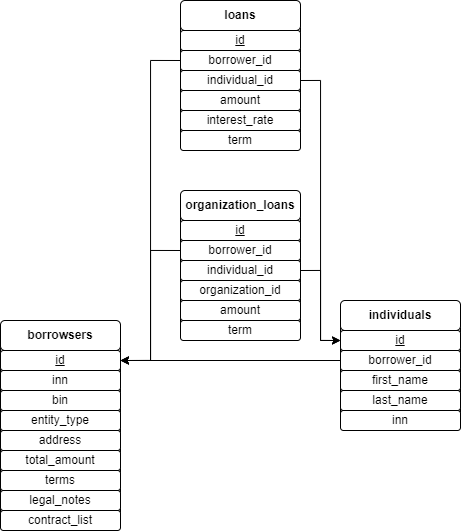

The diagram above was exported from draw.io. Its source (the exported page's mxGraphModel, read from the mxfile embedded in the PNG):
<mxGraphModel dx="1105" dy="1447" grid="1" gridSize="10" guides="1" tooltips="1" connect="1" arrows="1" fold="1" page="1" pageScale="1" pageWidth="1100" pageHeight="850" background="none" math="0" shadow="0">
  <root>
    <mxCell id="0" />
    <mxCell id="1" parent="0" />
    <mxCell id="q8_SJSqFV7yLK0rG1PPz-13" value="" style="group" parent="1" vertex="1" connectable="0">
      <mxGeometry x="190" y="200" width="120" height="210" as="geometry" />
    </mxCell>
    <mxCell id="q8_SJSqFV7yLK0rG1PPz-1" value="" style="rounded=1;whiteSpace=wrap;html=1;align=center;" parent="q8_SJSqFV7yLK0rG1PPz-13" vertex="1">
      <mxGeometry width="120" height="210" as="geometry" />
    </mxCell>
    <mxCell id="q8_SJSqFV7yLK0rG1PPz-2" value="&lt;b&gt;borrowsers&lt;/b&gt;" style="rounded=1;whiteSpace=wrap;html=1;" parent="q8_SJSqFV7yLK0rG1PPz-13" vertex="1">
      <mxGeometry width="120" height="30" as="geometry" />
    </mxCell>
    <mxCell id="q8_SJSqFV7yLK0rG1PPz-3" value="id" style="rounded=1;whiteSpace=wrap;html=1;strokeColor=default;fontStyle=4" parent="q8_SJSqFV7yLK0rG1PPz-13" vertex="1">
      <mxGeometry y="30" width="120" height="20" as="geometry" />
    </mxCell>
    <mxCell id="q8_SJSqFV7yLK0rG1PPz-4" value="inn" style="rounded=1;whiteSpace=wrap;html=1;strokeColor=default;" parent="q8_SJSqFV7yLK0rG1PPz-13" vertex="1">
      <mxGeometry y="50" width="120" height="20" as="geometry" />
    </mxCell>
    <mxCell id="q8_SJSqFV7yLK0rG1PPz-5" value="bin" style="rounded=1;whiteSpace=wrap;html=1;strokeColor=default;" parent="q8_SJSqFV7yLK0rG1PPz-13" vertex="1">
      <mxGeometry y="70" width="120" height="20" as="geometry" />
    </mxCell>
    <mxCell id="q8_SJSqFV7yLK0rG1PPz-7" value="entity_type" style="rounded=1;whiteSpace=wrap;html=1;strokeColor=default;" parent="q8_SJSqFV7yLK0rG1PPz-13" vertex="1">
      <mxGeometry y="90" width="120" height="20" as="geometry" />
    </mxCell>
    <mxCell id="q8_SJSqFV7yLK0rG1PPz-8" value="address" style="rounded=1;whiteSpace=wrap;html=1;strokeColor=default;" parent="q8_SJSqFV7yLK0rG1PPz-13" vertex="1">
      <mxGeometry y="110" width="120" height="20" as="geometry" />
    </mxCell>
    <mxCell id="q8_SJSqFV7yLK0rG1PPz-9" value="total_amount" style="rounded=1;whiteSpace=wrap;html=1;strokeColor=default;" parent="q8_SJSqFV7yLK0rG1PPz-13" vertex="1">
      <mxGeometry y="130" width="120" height="20" as="geometry" />
    </mxCell>
    <mxCell id="q8_SJSqFV7yLK0rG1PPz-10" value="terms" style="rounded=1;whiteSpace=wrap;html=1;strokeColor=default;" parent="q8_SJSqFV7yLK0rG1PPz-13" vertex="1">
      <mxGeometry y="150" width="120" height="20" as="geometry" />
    </mxCell>
    <mxCell id="q8_SJSqFV7yLK0rG1PPz-11" value="legal_notes" style="rounded=1;whiteSpace=wrap;html=1;strokeColor=default;" parent="q8_SJSqFV7yLK0rG1PPz-13" vertex="1">
      <mxGeometry y="170" width="120" height="20" as="geometry" />
    </mxCell>
    <mxCell id="q8_SJSqFV7yLK0rG1PPz-12" value="contract_list" style="rounded=1;whiteSpace=wrap;html=1;strokeColor=default;" parent="q8_SJSqFV7yLK0rG1PPz-13" vertex="1">
      <mxGeometry y="190" width="120" height="20" as="geometry" />
    </mxCell>
    <mxCell id="q8_SJSqFV7yLK0rG1PPz-50" value="" style="group" parent="1" vertex="1" connectable="0">
      <mxGeometry x="370" y="-120" width="120" height="150" as="geometry" />
    </mxCell>
    <mxCell id="q8_SJSqFV7yLK0rG1PPz-15" value="" style="rounded=1;whiteSpace=wrap;html=1;align=center;" parent="q8_SJSqFV7yLK0rG1PPz-50" vertex="1">
      <mxGeometry width="120" height="150" as="geometry" />
    </mxCell>
    <mxCell id="q8_SJSqFV7yLK0rG1PPz-16" value="&lt;b&gt;loans&lt;/b&gt;" style="rounded=1;whiteSpace=wrap;html=1;" parent="q8_SJSqFV7yLK0rG1PPz-50" vertex="1">
      <mxGeometry width="120" height="30" as="geometry" />
    </mxCell>
    <mxCell id="q8_SJSqFV7yLK0rG1PPz-17" value="id" style="rounded=1;whiteSpace=wrap;html=1;strokeColor=default;fontStyle=4" parent="q8_SJSqFV7yLK0rG1PPz-50" vertex="1">
      <mxGeometry y="30" width="120" height="20" as="geometry" />
    </mxCell>
    <mxCell id="q8_SJSqFV7yLK0rG1PPz-18" value="borrower_id" style="rounded=1;whiteSpace=wrap;html=1;strokeColor=default;" parent="q8_SJSqFV7yLK0rG1PPz-50" vertex="1">
      <mxGeometry y="50" width="120" height="20" as="geometry" />
    </mxCell>
    <mxCell id="q8_SJSqFV7yLK0rG1PPz-19" value="individual_id" style="rounded=1;whiteSpace=wrap;html=1;strokeColor=default;" parent="q8_SJSqFV7yLK0rG1PPz-50" vertex="1">
      <mxGeometry y="70" width="120" height="20" as="geometry" />
    </mxCell>
    <mxCell id="q8_SJSqFV7yLK0rG1PPz-20" value="amount" style="rounded=1;whiteSpace=wrap;html=1;strokeColor=default;" parent="q8_SJSqFV7yLK0rG1PPz-50" vertex="1">
      <mxGeometry y="90" width="120" height="20" as="geometry" />
    </mxCell>
    <mxCell id="q8_SJSqFV7yLK0rG1PPz-21" value="interest_rate" style="rounded=1;whiteSpace=wrap;html=1;strokeColor=default;" parent="q8_SJSqFV7yLK0rG1PPz-50" vertex="1">
      <mxGeometry y="110" width="120" height="20" as="geometry" />
    </mxCell>
    <mxCell id="q8_SJSqFV7yLK0rG1PPz-22" value="term" style="rounded=1;whiteSpace=wrap;html=1;strokeColor=default;" parent="q8_SJSqFV7yLK0rG1PPz-50" vertex="1">
      <mxGeometry y="130" width="120" height="20" as="geometry" />
    </mxCell>
    <mxCell id="q8_SJSqFV7yLK0rG1PPz-51" value="" style="group" parent="1" vertex="1" connectable="0">
      <mxGeometry x="530" y="180" width="120" height="130" as="geometry" />
    </mxCell>
    <mxCell id="q8_SJSqFV7yLK0rG1PPz-27" value="" style="rounded=1;whiteSpace=wrap;html=1;align=center;container=0;" parent="q8_SJSqFV7yLK0rG1PPz-51" vertex="1">
      <mxGeometry width="120" height="130" as="geometry" />
    </mxCell>
    <mxCell id="q8_SJSqFV7yLK0rG1PPz-28" value="&lt;b&gt;individuals&lt;/b&gt;" style="rounded=1;whiteSpace=wrap;html=1;container=0;" parent="q8_SJSqFV7yLK0rG1PPz-51" vertex="1">
      <mxGeometry width="120" height="30" as="geometry" />
    </mxCell>
    <mxCell id="q8_SJSqFV7yLK0rG1PPz-29" value="id" style="rounded=1;whiteSpace=wrap;html=1;strokeColor=default;container=0;fontStyle=4" parent="q8_SJSqFV7yLK0rG1PPz-51" vertex="1">
      <mxGeometry y="30" width="120" height="20" as="geometry" />
    </mxCell>
    <mxCell id="q8_SJSqFV7yLK0rG1PPz-30" value="borrower_id" style="rounded=1;whiteSpace=wrap;html=1;strokeColor=default;container=0;" parent="q8_SJSqFV7yLK0rG1PPz-51" vertex="1">
      <mxGeometry y="50" width="120" height="20" as="geometry" />
    </mxCell>
    <mxCell id="q8_SJSqFV7yLK0rG1PPz-31" value="first_name" style="rounded=1;whiteSpace=wrap;html=1;strokeColor=default;container=0;" parent="q8_SJSqFV7yLK0rG1PPz-51" vertex="1">
      <mxGeometry y="70" width="120" height="20" as="geometry" />
    </mxCell>
    <mxCell id="q8_SJSqFV7yLK0rG1PPz-32" value="last_name" style="rounded=1;whiteSpace=wrap;html=1;strokeColor=default;container=0;" parent="q8_SJSqFV7yLK0rG1PPz-51" vertex="1">
      <mxGeometry y="90" width="120" height="20" as="geometry" />
    </mxCell>
    <mxCell id="q8_SJSqFV7yLK0rG1PPz-33" value="inn" style="rounded=1;whiteSpace=wrap;html=1;strokeColor=default;container=0;" parent="q8_SJSqFV7yLK0rG1PPz-51" vertex="1">
      <mxGeometry y="110" width="120" height="20" as="geometry" />
    </mxCell>
    <mxCell id="q8_SJSqFV7yLK0rG1PPz-52" value="" style="group;fontStyle=4" parent="1" vertex="1" connectable="0">
      <mxGeometry x="370" y="70" width="120" height="150" as="geometry" />
    </mxCell>
    <mxCell id="q8_SJSqFV7yLK0rG1PPz-39" value="" style="rounded=1;whiteSpace=wrap;html=1;align=center;container=0;" parent="q8_SJSqFV7yLK0rG1PPz-52" vertex="1">
      <mxGeometry width="120" height="150" as="geometry" />
    </mxCell>
    <mxCell id="q8_SJSqFV7yLK0rG1PPz-40" value="&lt;b&gt;organization_loans&lt;/b&gt;" style="rounded=1;whiteSpace=wrap;html=1;container=0;" parent="q8_SJSqFV7yLK0rG1PPz-52" vertex="1">
      <mxGeometry width="120" height="30" as="geometry" />
    </mxCell>
    <mxCell id="q8_SJSqFV7yLK0rG1PPz-41" value="id" style="rounded=1;whiteSpace=wrap;html=1;strokeColor=default;container=0;fontStyle=4" parent="q8_SJSqFV7yLK0rG1PPz-52" vertex="1">
      <mxGeometry y="30" width="120" height="20" as="geometry" />
    </mxCell>
    <mxCell id="q8_SJSqFV7yLK0rG1PPz-42" value="borrower_id" style="rounded=1;whiteSpace=wrap;html=1;strokeColor=default;container=0;" parent="q8_SJSqFV7yLK0rG1PPz-52" vertex="1">
      <mxGeometry y="50" width="120" height="20" as="geometry" />
    </mxCell>
    <mxCell id="q8_SJSqFV7yLK0rG1PPz-43" value="individual_id" style="rounded=1;whiteSpace=wrap;html=1;strokeColor=default;container=0;" parent="q8_SJSqFV7yLK0rG1PPz-52" vertex="1">
      <mxGeometry y="70" width="120" height="20" as="geometry" />
    </mxCell>
    <mxCell id="q8_SJSqFV7yLK0rG1PPz-44" value="organization_id" style="rounded=1;whiteSpace=wrap;html=1;strokeColor=default;container=0;" parent="q8_SJSqFV7yLK0rG1PPz-52" vertex="1">
      <mxGeometry y="90" width="120" height="20" as="geometry" />
    </mxCell>
    <mxCell id="q8_SJSqFV7yLK0rG1PPz-45" value="amount" style="rounded=1;whiteSpace=wrap;html=1;strokeColor=default;container=0;" parent="q8_SJSqFV7yLK0rG1PPz-52" vertex="1">
      <mxGeometry y="110" width="120" height="20" as="geometry" />
    </mxCell>
    <mxCell id="q8_SJSqFV7yLK0rG1PPz-46" value="term" style="rounded=1;whiteSpace=wrap;html=1;strokeColor=default;container=0;" parent="q8_SJSqFV7yLK0rG1PPz-52" vertex="1">
      <mxGeometry y="130" width="120" height="20" as="geometry" />
    </mxCell>
    <mxCell id="q8_SJSqFV7yLK0rG1PPz-56" style="edgeStyle=orthogonalEdgeStyle;rounded=0;orthogonalLoop=1;jettySize=auto;html=1;exitX=0;exitY=0.5;exitDx=0;exitDy=0;entryX=1;entryY=0.5;entryDx=0;entryDy=0;" parent="1" source="q8_SJSqFV7yLK0rG1PPz-18" target="q8_SJSqFV7yLK0rG1PPz-3" edge="1">
      <mxGeometry relative="1" as="geometry" />
    </mxCell>
    <mxCell id="TzdVYh5NHgnRG4i4OlpC-2" style="edgeStyle=orthogonalEdgeStyle;rounded=0;orthogonalLoop=1;jettySize=auto;html=1;exitX=1;exitY=0.5;exitDx=0;exitDy=0;entryX=0;entryY=0.5;entryDx=0;entryDy=0;" edge="1" parent="1" source="q8_SJSqFV7yLK0rG1PPz-19" target="q8_SJSqFV7yLK0rG1PPz-29">
      <mxGeometry relative="1" as="geometry" />
    </mxCell>
    <mxCell id="TzdVYh5NHgnRG4i4OlpC-3" style="edgeStyle=orthogonalEdgeStyle;rounded=0;orthogonalLoop=1;jettySize=auto;html=1;exitX=0;exitY=0.5;exitDx=0;exitDy=0;entryX=1;entryY=0.5;entryDx=0;entryDy=0;" edge="1" parent="1" source="q8_SJSqFV7yLK0rG1PPz-30" target="q8_SJSqFV7yLK0rG1PPz-3">
      <mxGeometry relative="1" as="geometry" />
    </mxCell>
    <mxCell id="TzdVYh5NHgnRG4i4OlpC-4" style="edgeStyle=orthogonalEdgeStyle;rounded=0;orthogonalLoop=1;jettySize=auto;html=1;exitX=0;exitY=0.5;exitDx=0;exitDy=0;entryX=1;entryY=0.5;entryDx=0;entryDy=0;" edge="1" parent="1" source="q8_SJSqFV7yLK0rG1PPz-42" target="q8_SJSqFV7yLK0rG1PPz-3">
      <mxGeometry relative="1" as="geometry" />
    </mxCell>
    <mxCell id="TzdVYh5NHgnRG4i4OlpC-5" style="edgeStyle=orthogonalEdgeStyle;rounded=0;orthogonalLoop=1;jettySize=auto;html=1;exitX=1;exitY=0.5;exitDx=0;exitDy=0;entryX=0;entryY=0.5;entryDx=0;entryDy=0;" edge="1" parent="1" source="q8_SJSqFV7yLK0rG1PPz-43" target="q8_SJSqFV7yLK0rG1PPz-29">
      <mxGeometry relative="1" as="geometry" />
    </mxCell>
  </root>
</mxGraphModel>